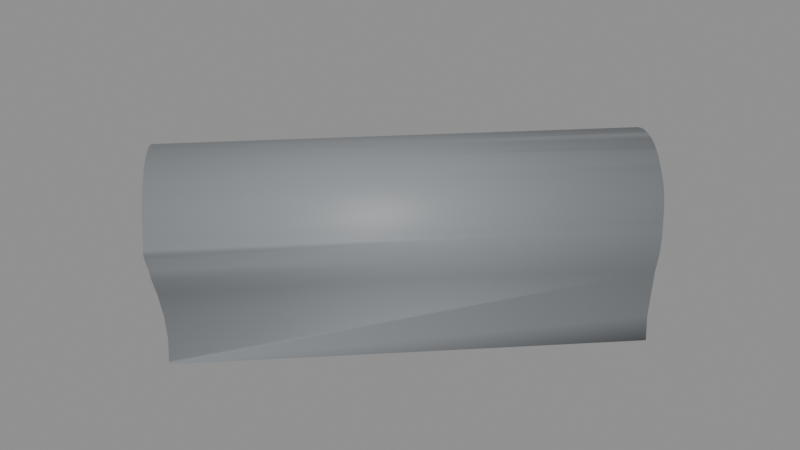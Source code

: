 # Source: BF_T08_Shell.blend  (saved by Blender 5.2.45; exported with 4.5.12 LTS)
import bpy
from mathutils import Matrix  # noqa: F401  (used for matrix-valued properties, if any)

bpy.ops.wm.read_factory_settings(use_empty=True)
scene = bpy.context.scene
scene.name = 'Scene'

# ---- materials (node trees are filled in below, after node groups)
mat_b4o_coat = bpy.data.materials.new('B4O_Coat')
mat_b4o_coat.diffuse_color = (0.26, 0.275, 0.29, 1.0)
mat_b4o_floor = bpy.data.materials.new('B4O_Floor')
mat_b4o_floor.diffuse_color = (0.16, 0.17, 0.19, 1.0)
mat_b4o_dark = bpy.data.materials.new('B4O_Dark')
mat_b4o_dark.diffuse_color = (0.024, 0.028, 0.033, 1.0)

# ---- material node trees
mat_b4o_coat.use_nodes = True; mat_b4o_coat.node_tree.nodes.clear()
_N = mat_b4o_coat.node_tree.nodes; _L = mat_b4o_coat.node_tree.links
n0 = _N.new('ShaderNodeBsdfPrincipled'); n0.name = 'Principled BSDF'; n0.location = (-200, 100)
n0.inputs[0].default_value = (0.26, 0.275, 0.29, 1.0)
n0.inputs[1].default_value = 0.08
n0.inputs[2].default_value = 0.57
n0.inputs[10].default_value = 0.005
n1 = _N.new('ShaderNodeOutputMaterial'); n1.name = 'Material Output'; n1.location = (200, 100)
_L.new(n0.outputs[0], n1.inputs[0])
n1.is_active_output = True
mat_b4o_floor.use_nodes = True; mat_b4o_floor.node_tree.nodes.clear()
_N = mat_b4o_floor.node_tree.nodes; _L = mat_b4o_floor.node_tree.links
n0 = _N.new('ShaderNodeBsdfPrincipled'); n0.name = 'Principled BSDF'; n0.location = (-200, 100)
n0.inputs[0].default_value = (0.16, 0.17, 0.19, 1.0)
n0.inputs[1].default_value = 0.03
n0.inputs[2].default_value = 0.7
n0.inputs[10].default_value = 0.005
n1 = _N.new('ShaderNodeOutputMaterial'); n1.name = 'Material Output'; n1.location = (200, 100)
_L.new(n0.outputs[0], n1.inputs[0])
n1.is_active_output = True
mat_b4o_dark.use_nodes = True; mat_b4o_dark.node_tree.nodes.clear()
_N = mat_b4o_dark.node_tree.nodes; _L = mat_b4o_dark.node_tree.links
n0 = _N.new('ShaderNodeBsdfPrincipled'); n0.name = 'Principled BSDF'; n0.location = (-200, 100)
n0.inputs[0].default_value = (0.024, 0.028, 0.033, 1.0)
n0.inputs[1].default_value = 0.1
n0.inputs[2].default_value = 0.55
n0.inputs[10].default_value = 0.005
n1 = _N.new('ShaderNodeOutputMaterial'); n1.name = 'Material Output'; n1.location = (200, 100)
_L.new(n0.outputs[0], n1.inputs[0])
n1.is_active_output = True

# ---- meshes
me_tunnel_vault = bpy.data.meshes.new('Tunnel_Vault')
me_tunnel_vault.from_pydata([(-17.81, -14.83, 2.173), (-17.74, -14.9, 2.375), (-17.66, -14.98, 2.567), (-17.57, -15.08, 2.746), (-17.46, -15.18, 2.912), (-17.35, -15.3, 3.062), (-17.22, -15.43, 3.196), (-17.08, -15.56, 3.311), (-16.94, -15.71, 3.406), (-16.79, -15.86, 3.482), (-16.64, -16.01, 3.536), (-16.48, -16.17, 3.569), (-16.32, -16.32, 3.58), (-16.17, -16.48, 3.569), (-16.01, -16.64, 3.536), (-15.86, -16.79, 3.482), (-15.71, -16.94, 3.406), (-15.56, -17.08, 3.311), (-15.43, -17.22, 3.196), (-15.3, -17.35, 3.062), (-15.18, -17.46, 2.912), (-15.08, -17.57, 2.746), (-14.98, -17.66, 2.567), (-14.9, -17.74, 2.375), (-14.83, -17.81, 2.173), (-16.75, -15.89, 3.31), (-16.61, -16.03, 3.36), (-16.47, -16.18, 3.39), (-16.32, -16.32, 3.4), (-15.89, -16.75, 3.31), (-16.03, -16.61, 3.36), (-16.18, -16.47, 3.39), (-15.75, -16.89, 3.24), (-15.62, -17.02, 3.152), (-15.38, -17.27, 2.923), (-15.5, -17.15, 3.046), (-15.18, -17.47, 2.632), (-15.09, -17.56, 2.467), (-15.27, -17.37, 2.785), (-17.37, -15.27, 2.785), (-17.47, -15.18, 2.632), (-17.56, -15.09, 2.467), (-17.02, -15.62, 3.152), (-17.15, -15.5, 3.046), (-17.27, -15.38, 2.923), (-16.89, -15.75, 3.24), (-8.12, -8.12, 3.483), (-6.693, -9.917, -0.68), (-9.917, -6.693, -0.68), (-9.25, -7.592, -0.68), (-7.592, -9.25, -0.68), (-8.462, -8.462, -0.68), (-9.941, -6.716, 0.0), (-9.9, -6.675, 1.176), (-9.886, -6.662, 1.3), (-9.856, -6.647, 1.523), (-9.813, -6.651, 1.745), (-9.757, -6.672, 1.962), (-9.69, -6.711, 2.173), (-9.608, -6.764, 2.375), (-9.624, -6.757, 2.341), (-9.504, -6.823, 2.567), (-9.392, -6.9, 2.746), (-9.272, -6.992, 2.912), (-9.145, -7.1, 3.062), (-9.013, -7.222, 3.196), (-8.917, -7.318, 3.277), (-8.873, -7.353, 3.311), (-8.72, -7.486, 3.406), (-8.565, -7.629, 3.482), (-8.561, -7.634, 3.483), (-8.406, -7.777, 3.536), (-8.249, -7.932, 3.569), (-8.095, -8.095, 3.58), (-8.095, -8.095, 3.58), (-7.932, -8.249, 3.569), (-7.777, -8.406, 3.536), (-7.634, -8.561, 3.483), (-7.629, -8.565, 3.482), (-7.486, -8.72, 3.406), (-7.353, -8.873, 3.311), (-7.318, -8.917, 3.277), (-7.222, -9.013, 3.196), (-7.1, -9.145, 3.062), (-6.992, -9.272, 2.912), (-6.9, -9.392, 2.746), (-6.823, -9.504, 2.567), (-6.764, -9.608, 2.375), (-6.711, -9.69, 2.173), (-6.757, -9.624, 2.341), (-6.672, -9.757, 1.962), (-6.651, -9.813, 1.745), (-6.647, -9.856, 1.523), (-6.662, -9.886, 1.3), (-6.716, -9.941, 0.0), (-6.675, -9.9, 1.176), (-9.815, -6.845, -0.5), (-17.8, -14.7, 1.742), (-9.257, -7.597, -0.5), (-17.75, -14.56, 1.171), (-6.845, -9.815, -0.5), (-7.597, -9.257, -0.5), (-8.468, -8.468, -0.5), (-9.832, -6.863, 0.0), (-9.791, -6.821, 1.176), (-9.778, -6.808, 1.3), (-9.75, -6.795, 1.506), (-9.71, -6.798, 1.71), (-9.659, -6.817, 1.91), (-9.597, -6.853, 2.104), (-9.524, -6.905, 2.29), (-9.5, -6.924, 2.341), (-9.432, -6.963, 2.467), (-9.329, -7.033, 2.632), (-9.218, -7.118, 2.785), (-9.101, -7.217, 2.923), (-8.98, -7.33, 3.046), (-8.844, -7.444, 3.152), (-8.958, -7.351, 3.065), (-8.703, -7.567, 3.24), (-8.561, -7.698, 3.31), (-8.417, -7.838, 3.36), (-8.275, -7.984, 3.39), (-8.135, -8.135, 3.4), (-8.135, -8.135, 3.4), (-7.984, -8.275, 3.39), (-7.838, -8.417, 3.36), (-7.698, -8.561, 3.31), (-7.567, -8.703, 3.24), (-7.444, -8.844, 3.152), (-7.33, -8.98, 3.046), (-7.351, -8.958, 3.065), (-7.217, -9.101, 2.923), (-7.118, -9.218, 2.785), (-7.033, -9.329, 2.632), (-17.19, -14.73, -0.5881), (-6.963, -9.432, 2.467), (-6.924, -9.5, 2.341), (-6.905, -9.524, 2.29), (-6.853, -9.597, 2.104), (-6.817, -9.659, 1.91), (-6.798, -9.71, 1.71), (-6.795, -9.75, 1.506), (-6.808, -9.778, 1.3), (-6.863, -9.832, 0.0), (-6.821, -9.791, 1.176), (-16.68, -15.04, -0.5881), (-16.21, -15.38, -0.5881), (-15.78, -15.78, -0.5881), (-15.38, -16.21, -0.5881), (-15.04, -16.68, -0.5881), (-14.73, -17.19, -0.5881), (-14.7, -17.8, 1.742), (-14.56, -17.75, 1.171), (-14.87, -17.78, 2.151), (-17.78, -14.87, 2.151), (-17.67, -14.98, 2.296), (-17.6, -15.04, 2.362), (-14.98, -17.67, 2.296), (-15.04, -17.6, 2.362), (-17.84, -14.81, 2.067), (-14.81, -17.84, 2.067), (-14.5, -17.72, -0.68), (-14.5, -17.72, -0.68), (-17.19, -14.75, -0.68), (-17.72, -14.5, -0.68), (-17.72, -14.5, -0.68), (-16.22, -15.39, -0.68), (-16.69, -15.05, -0.68), (-14.75, -17.19, -0.68), (-15.39, -16.22, -0.68), (-15.05, -16.69, -0.68), (-15.79, -15.79, -0.68), (-17.72, -14.5, -0.677), (-17.72, -14.5, 0.677), (-17.78, -14.55, 1.171), (-17.8, -14.58, 1.3), (-17.69, -14.46, 0.0), (-17.71, -14.49, -0.5881), (-17.71, -14.49, 0.5881), (-17.83, -14.63, 1.523), (-17.84, -14.68, 1.742), (-17.84, -14.68, 1.745), (-17.85, -14.76, 1.962), (-17.84, -14.79, 2.029), (-14.79, -17.84, 2.029), (-14.76, -17.85, 1.962), (-14.68, -17.84, 1.745), (-14.68, -17.84, 1.742), (-14.63, -17.83, 1.523), (-14.58, -17.8, 1.3), (-14.5, -17.72, -0.677), (-14.55, -17.78, 1.171), (-14.46, -17.69, 0.0), (-14.49, -17.71, -0.5881), (-14.49, -17.71, 0.5881), (-14.5, -17.72, 0.677), (-17.53, -14.56, -0.5), (-17.18, -14.73, -0.5), (-15.77, -15.77, -0.5), (-16.21, -15.38, -0.5), (-16.68, -15.03, -0.5), (-14.56, -17.53, -0.5), (-14.73, -17.18, -0.5), (-15.38, -16.21, -0.5), (-15.03, -16.68, -0.5), (-17.63, -14.66, 1.3), (-17.6, -14.63, 1.171), (-17.52, -14.55, 0.0), (-17.54, -14.57, 0.5881), (-17.66, -14.7, 1.506), (-17.66, -14.75, 1.71), (-17.66, -14.76, 1.742), (-17.67, -14.83, 1.91), (-17.65, -14.91, 2.104), (-17.62, -15.0, 2.29), (-17.62, -15.0, 2.296), (-15.0, -17.62, 2.29), (-15.0, -17.62, 2.296), (-14.91, -17.65, 2.104), (-14.83, -17.67, 1.91), (-14.76, -17.66, 1.742), (-14.75, -17.66, 1.71), (-14.7, -17.66, 1.506), (-14.66, -17.63, 1.3), (-14.63, -17.6, 1.171), (-14.55, -17.52, 0.0), (-14.57, -17.54, 0.5881)], [], [(154, 24, 23, 22, 21, 20, 19, 18, 17, 16, 15, 14, 13, 12, 11, 10, 9, 8, 7, 6, 5, 4, 3, 2, 1, 0, 155, 156, 157, 41, 40, 39, 44, 43, 42, 45, 25, 26, 27, 28, 31, 30, 29, 32, 33, 35, 34, 38, 36, 37, 159, 158), (155, 0, 160), (161, 24, 154), (166, 48, 49, 51, 50, 47, 163, 162, 169, 171, 170, 172, 167, 168, 164, 165), (176, 54, 53, 52, 48, 166, 173, 178, 177, 179, 174, 175), (180, 55, 54, 176), (182, 56, 55, 180, 181), (56, 182, 183, 57), (0, 58, 57, 183, 184, 160), (0, 1, 59, 60, 58), (59, 1, 2, 61), (2, 3, 62, 61), (3, 4, 63, 62), (4, 5, 64, 63), (5, 6, 65, 64), (65, 6, 7, 67, 66), (7, 8, 68, 67), (8, 9, 69, 68), (70, 69, 9, 10, 71), (71, 10, 11, 72), (72, 11, 12, 74, 73), (12, 13, 75, 74), (75, 13, 14, 76), (77, 76, 14, 15, 78), (78, 15, 16, 79), (79, 16, 17, 80), (80, 17, 18, 82, 81), (82, 18, 19, 83), (83, 19, 20, 84), (84, 20, 21, 85), (85, 21, 22, 86), (86, 22, 23, 87), (23, 24, 88, 89, 87), (90, 88, 24, 161, 185, 186), (90, 186, 187, 91), (188, 189, 92, 91, 187), (190, 93, 92, 189), (191, 163, 47, 94, 95, 93, 190, 192, 196, 195, 193, 194), (202, 100, 101, 102, 98, 96, 197, 198, 201, 200, 199, 204, 205, 203), (197, 96, 103, 104, 105, 206, 207, 209, 208), (206, 105, 106, 210), (210, 106, 107, 211), (212, 211, 107, 108, 213), (109, 214, 213, 108), (109, 110, 215, 214), (110, 111, 112, 41, 157, 216, 215), (113, 40, 41, 112), (114, 39, 40, 113), (115, 44, 39, 114), (116, 43, 44, 115), (118, 117, 42, 43, 116), (119, 45, 42, 117), (120, 25, 45, 119), (121, 26, 25, 120), (122, 27, 26, 121), (123, 28, 27, 122, 124), (125, 31, 28, 123), (126, 30, 31, 125), (127, 29, 30, 126), (29, 127, 128, 32), (32, 128, 129, 33), (131, 130, 35, 33, 129), (35, 130, 132, 34), (34, 132, 133, 38), (38, 133, 134, 36), (36, 134, 136, 37), (37, 136, 137, 138, 217, 218, 159), (217, 138, 139, 219), (219, 139, 140, 220), (220, 140, 141, 222, 221), (222, 141, 142, 223), (223, 142, 143, 224), (224, 143, 145, 144, 100, 202, 226, 227, 225), (131, 81, 82, 83, 84, 85, 86, 87, 89, 137, 136, 134, 133, 132, 130), (138, 137, 89, 88, 90, 91, 92, 93, 95, 145, 143, 142, 141, 140, 139), (145, 95, 94, 144), (100, 144, 94, 47, 50, 101), (124, 46, 77, 78, 79, 80, 81, 131, 129, 128, 127, 126, 125, 123), (50, 51, 102, 101), (76, 77, 46, 73, 74, 75), (102, 51, 49, 98), (72, 73, 46, 70, 71), (117, 118, 66, 67, 68, 69, 70, 46, 124, 122, 121, 120, 119), (111, 60, 59, 61, 62, 63, 64, 65, 66, 118, 116, 115, 114, 113, 112), (105, 104, 53, 54, 55, 56, 57, 58, 60, 111, 110, 109, 108, 107, 106), (103, 52, 53, 104), (98, 49, 48, 52, 103, 96), (181, 97, 184, 183, 182), (175, 99, 97, 181, 180, 176), (174, 99, 175), (165, 173, 166), (211, 212, 97, 99, 207, 206, 210), (207, 99, 174, 179, 209), (209, 179, 177, 208), (177, 178, 135, 198, 197, 208), (173, 165, 164, 135, 178), (156, 216, 157), (216, 156, 155, 160, 184, 97, 212, 213, 214, 215), (198, 135, 146, 201), (168, 146, 135, 164), (167, 147, 146, 168), (201, 146, 147, 200), (200, 147, 148, 199), (172, 148, 147, 167), (148, 149, 204, 199), (170, 149, 148, 172), (149, 150, 205, 204), (171, 150, 149, 170), (150, 151, 203, 205), (169, 151, 150, 171), (195, 196, 153, 225, 227), (226, 193, 195, 227), (151, 194, 193, 226, 202, 203), (162, 191, 194, 151, 169), (218, 158, 159), (221, 152, 185, 161, 154, 158, 218, 217, 219, 220), (225, 153, 152, 221, 222, 223, 224), (162, 163, 191), (187, 186, 185, 152, 188), (190, 189, 188, 152, 153, 192), (196, 192, 153)])
me_tunnel_vault.polygons.foreach_set('use_smooth', [1, 1, 1, 1, 1, 1, 1, 1, 1, 1, 1, 1, 1, 1, 1, 1, 1, 1, 1, 1, 1, 1, 1, 1, 1, 1, 1, 1, 1, 1, 1, 1, 1, 1, 1, 1, 1, 1, 1, 1, 1, 1, 1, 1, 1, 1, 1, 1, 1, 1, 1, 1, 1, 1, 1, 1, 1, 1, 1, 1, 1, 1, 1, 1, 1, 1, 1, 1, 1, 1, 1, 1, 1, 0, 0, 0, 0, 0, 0, 0, 0, 0, 0, 0, 0, 0, 0, 0, 0, 0, 0, 0, 0, 0, 0, 0, 0, 0, 0, 0, 0, 0, 0, 0, 0, 0, 0, 0, 0, 0, 0, 0, 0, 0, 0, 0, 0, 0, 0, 0, 0])
_uv = me_tunnel_vault.uv_layers.new(name='UVMap')
_uv.uv.foreach_set('vector', [-17.78, 2.151, -17.81, 2.173, -17.74, 2.375, -17.66, 2.567, -17.57, 2.746, -17.46, 2.912, -17.35, 3.062, -17.22, 3.196, -17.08, 3.311, -16.94, 3.406, -16.79, 3.482, -16.64, 3.536, -16.48, 3.569, -16.32, 3.58, -16.17, 3.569, -16.01, 3.536, -15.86, 3.482, -15.71, 3.406, -15.56, 3.311, -15.43, 3.196, -15.3, 3.062, -15.18, 2.912, -15.08, 2.746, -14.98, 2.567, -14.9, 2.375, -14.83, 2.173, -14.87, 2.151, -14.98, 2.296, -15.04, 2.362, -15.09, 2.467, -15.18, 2.632, -15.27, 2.785, -15.38, 2.923, -15.5, 3.046, -15.62, 3.152, -15.75, 3.24, -15.89, 3.31, -16.03, 3.36, -16.18, 3.39, -16.32, 3.4, -16.47, 3.39, -16.61, 3.36, -16.75, 3.31, -16.89, 3.24, -17.02, 3.152, -17.15, 3.046, -17.27, 2.923, -17.37, 2.785, -17.47, 2.632, -17.56, 2.467, -17.6, 2.362, -17.67, 2.296, -14.87, 2.151, -14.83, 2.173, -14.81, 2.067, -17.84, 2.067, -17.81, 2.173, -17.78, 2.151, -17.72, -14.5, -9.917, -6.693, -9.25, -7.592, -8.462, -8.462, -7.592, -9.25, -6.693, -9.917, -14.5, -17.72, -14.5, -17.72, -14.75, -17.19, -15.05, -16.69, -15.39, -16.22, -15.79, -15.79, -16.22, -15.39, -16.69, -15.05, -17.19, -14.75, -17.72, -14.5, -14.58, 1.3, -6.662, 1.3, -6.675, 1.176, -6.716, 0.0, -6.693, -0.68, -14.5, -0.68, -14.5, -0.677, -14.49, -0.5881, -14.46, 0.0, -14.49, 0.5881, -14.5, 0.677, -14.55, 1.171, -14.63, 1.523, -6.647, 1.523, -6.662, 1.3, -14.58, 1.3, -17.84, 1.745, -9.813, 1.745, -9.856, 1.523, -17.83, 1.523, -17.84, 1.742, -6.651, 1.745, -14.68, 1.745, -14.76, 1.962, -6.672, 1.962, -17.81, 2.173, -9.69, 2.173, -9.757, 1.962, -17.85, 1.962, -17.84, 2.029, -17.84, 2.067, -14.83, 2.173, -14.9, 2.375, -6.764, 2.375, -6.757, 2.341, -6.711, 2.173, -6.764, 2.375, -14.9, 2.375, -14.98, 2.567, -6.823, 2.567, -17.66, -14.98, -17.57, -15.08, -9.392, -6.9, -9.504, -6.823, -17.57, -15.08, -17.46, -15.18, -9.272, -6.992, -9.392, -6.9, -17.46, -15.18, -17.35, -15.3, -9.145, -7.1, -9.272, -6.992, -17.35, -15.3, -17.22, -15.43, -9.013, -7.222, -9.145, -7.1, -9.013, -7.222, -17.22, -15.43, -17.08, -15.56, -8.873, -7.353, -8.917, -7.318, -17.08, -15.56, -16.94, -15.71, -8.72, -7.486, -8.873, -7.353, -16.94, -15.71, -16.79, -15.86, -8.565, -7.629, -8.72, -7.486, -8.561, -7.634, -8.565, -7.629, -16.79, -15.86, -16.64, -16.01, -8.406, -7.777, -8.406, -7.777, -16.64, -16.01, -16.48, -16.17, -8.249, -7.932, -8.249, -7.932, -16.48, -16.17, -16.32, -16.32, -8.095, -8.095, -8.095, -8.095, -16.32, -16.32, -16.17, -16.48, -7.932, -8.249, -8.095, -8.095, -7.932, -8.249, -16.17, -16.48, -16.01, -16.64, -7.777, -8.406, -7.634, -8.561, -7.777, -8.406, -16.01, -16.64, -15.86, -16.79, -7.629, -8.565, -7.629, -8.565, -15.86, -16.79, -15.71, -16.94, -7.486, -8.72, -7.486, -8.72, -15.71, -16.94, -15.56, -17.08, -7.353, -8.873, -7.353, -8.873, -15.56, -17.08, -15.43, -17.22, -7.222, -9.013, -7.318, -8.917, -7.222, -9.013, -15.43, -17.22, -15.3, -17.35, -7.1, -9.145, -7.1, -9.145, -15.3, -17.35, -15.18, -17.46, -6.992, -9.272, -6.992, -9.272, -15.18, -17.46, -15.08, -17.57, -6.9, -9.392, -6.9, -9.392, -15.08, -17.57, -14.98, -17.66, -6.823, -9.504, -9.504, 2.567, -17.66, 2.567, -17.74, 2.375, -9.608, 2.375, -14.9, 2.375, -14.83, 2.173, -6.711, 2.173, -6.757, 2.341, -6.764, 2.375, -9.757, 1.962, -9.69, 2.173, -17.81, 2.173, -17.84, 2.067, -17.84, 2.029, -17.85, 1.962, -9.757, 1.962, -17.85, 1.962, -17.84, 1.745, -9.813, 1.745, -17.84, 1.742, -17.83, 1.523, -9.856, 1.523, -9.813, 1.745, -17.84, 1.745, -17.8, 1.3, -9.886, 1.3, -9.856, 1.523, -17.83, 1.523, -17.72, -0.677, -17.72, -0.68, -9.917, -0.68, -9.941, 0.0, -9.9, 1.176, -9.886, 1.3, -17.8, 1.3, -17.78, 1.171, -17.72, 0.677, -17.71, 0.5881, -17.69, 0.0, -17.71, -0.5881, -14.56, -17.53, -6.845, -9.815, -7.597, -9.257, -8.468, -8.468, -9.257, -7.597, -9.815, -6.845, -17.53, -14.56, -17.18, -14.73, -16.68, -15.03, -16.21, -15.38, -15.77, -15.77, -15.38, -16.21, -15.03, -16.68, -14.73, -17.18, -14.56, -0.5, -6.845, -0.5, -6.863, 0.0, -6.821, 1.176, -6.808, 1.3, -14.66, 1.3, -14.63, 1.171, -14.57, 0.5881, -14.55, 0.0, -14.66, 1.3, -6.808, 1.3, -6.795, 1.506, -14.7, 1.506, -14.7, 1.506, -6.795, 1.506, -6.798, 1.71, -14.75, 1.71, -14.76, 1.742, -14.75, 1.71, -6.798, 1.71, -6.817, 1.91, -14.83, 1.91, -9.597, 2.104, -17.65, 2.104, -17.67, 1.91, -9.659, 1.91, -9.597, 2.104, -9.524, 2.29, -17.62, 2.29, -17.65, 2.104, -6.905, 2.29, -6.924, 2.341, -6.963, 2.467, -15.09, 2.467, -15.04, 2.362, -15.0, 2.296, -15.0, 2.29, -9.329, -7.033, -17.47, -15.18, -17.56, -15.09, -9.432, -6.963, -9.218, -7.118, -17.37, -15.27, -17.47, -15.18, -9.329, -7.033, -9.101, -7.217, -17.27, -15.38, -17.37, -15.27, -9.218, -7.118, -8.98, -7.33, -17.15, -15.5, -17.27, -15.38, -9.101, -7.217, -8.958, -7.351, -8.844, -7.444, -17.02, -15.62, -17.15, -15.5, -8.98, -7.33, -8.703, -7.567, -16.89, -15.75, -17.02, -15.62, -8.844, -7.444, -8.561, -7.698, -16.75, -15.89, -16.89, -15.75, -8.703, -7.567, -8.417, -7.838, -16.61, -16.03, -16.75, -15.89, -8.561, -7.698, -8.275, -7.984, -16.47, -16.18, -16.61, -16.03, -8.417, -7.838, -8.135, -8.135, -16.32, -16.32, -16.47, -16.18, -8.275, -7.984, -8.135, -8.135, -7.984, -8.275, -16.18, -16.47, -16.32, -16.32, -8.135, -8.135, -7.838, -8.417, -16.03, -16.61, -16.18, -16.47, -7.984, -8.275, -7.698, -8.561, -15.89, -16.75, -16.03, -16.61, -7.838, -8.417, -15.89, -16.75, -7.698, -8.561, -7.567, -8.703, -15.75, -16.89, -15.75, -16.89, -7.567, -8.703, -7.444, -8.844, -15.62, -17.02, -7.351, -8.958, -7.33, -8.98, -15.5, -17.15, -15.62, -17.02, -7.444, -8.844, -15.5, -17.15, -7.33, -8.98, -7.217, -9.101, -15.38, -17.27, -15.38, -17.27, -7.217, -9.101, -7.118, -9.218, -15.27, -17.37, -15.27, -17.37, -7.118, -9.218, -7.033, -9.329, -15.18, -17.47, -15.18, -17.47, -7.033, -9.329, -6.963, -9.432, -15.09, -17.56, -17.56, 2.467, -9.432, 2.467, -9.5, 2.341, -9.524, 2.29, -17.62, 2.29, -17.62, 2.296, -17.6, 2.362, -17.62, 2.29, -9.524, 2.29, -9.597, 2.104, -17.65, 2.104, -17.65, 2.104, -9.597, 2.104, -9.659, 1.91, -17.67, 1.91, -14.83, 1.91, -6.817, 1.91, -6.798, 1.71, -14.75, 1.71, -14.76, 1.742, -17.66, 1.71, -9.71, 1.71, -9.75, 1.506, -17.66, 1.506, -17.66, 1.506, -9.75, 1.506, -9.778, 1.3, -17.63, 1.3, -14.66, 1.3, -6.808, 1.3, -6.821, 1.176, -6.863, 0.0, -6.845, -0.5, -14.56, -0.5, -14.55, 0.0, -14.57, 0.5881, -14.63, 1.171, -7.351, 3.065, -7.318, 3.277, -7.222, 3.196, -7.1, 3.062, -6.992, 2.912, -6.9, 2.746, -6.823, 2.567, -6.764, 2.375, -6.757, 2.341, -6.924, 2.341, -6.963, 2.467, -7.033, 2.632, -7.118, 2.785, -7.217, 2.923, -7.33, 3.046, -6.905, 2.29, -6.924, 2.341, -6.757, 2.341, -6.711, 2.173, -6.672, 1.962, -6.651, 1.745, -6.647, 1.523, -6.662, 1.3, -6.675, 1.176, -6.821, 1.176, -6.808, 1.3, -6.795, 1.506, -6.798, 1.71, -6.817, 1.91, -6.853, 2.104, -6.821, 1.176, -6.675, 1.176, -6.716, 0.0, -6.863, 0.0, -6.845, -0.5, -6.863, 0.0, -6.716, 0.0, -6.693, -0.68, -7.592, -0.68, -7.597, -0.5, -8.135, 3.4, -8.12, 3.483, -7.634, 3.483, -7.629, 3.482, -7.486, 3.406, -7.353, 3.311, -7.318, 3.277, -7.351, 3.065, -7.444, 3.152, -7.567, 3.24, -7.698, 3.31, -7.838, 3.36, -7.984, 3.39, -8.135, 3.4, -7.592, -0.68, -8.462, -0.68, -8.468, -0.5, -7.597, -0.5, -7.777, 3.536, -7.634, 3.483, -8.12, 3.483, -8.095, 3.58, -8.095, 3.58, -7.932, 3.569, -8.468, -0.5, -8.462, -0.68, -7.592, -0.68, -7.597, -0.5, -7.932, 3.569, -8.095, 3.58, -8.12, 3.483, -7.634, 3.483, -7.777, 3.536, -7.444, 3.152, -7.351, 3.065, -7.318, 3.277, -7.353, 3.311, -7.486, 3.406, -7.629, 3.482, -7.634, 3.483, -8.12, 3.483, -8.135, 3.4, -7.984, 3.39, -7.838, 3.36, -7.698, 3.31, -7.567, 3.24, -6.924, 2.341, -6.757, 2.341, -6.764, 2.375, -6.823, 2.567, -6.9, 2.746, -6.992, 2.912, -7.1, 3.062, -7.222, 3.196, -7.318, 3.277, -7.351, 3.065, -7.33, 3.046, -7.217, 2.923, -7.118, 2.785, -7.033, 2.632, -6.963, 2.467, -6.808, 1.3, -6.821, 1.176, -6.675, 1.176, -6.662, 1.3, -6.647, 1.523, -6.651, 1.745, -6.672, 1.962, -6.711, 2.173, -6.757, 2.341, -6.924, 2.341, -6.905, 2.29, -6.853, 2.104, -6.817, 1.91, -6.798, 1.71, -6.795, 1.506, -6.863, 0.0, -6.716, 0.0, -6.675, 1.176, -6.821, 1.176, -7.597, -0.5, -7.592, -0.68, -6.693, -0.68, -6.716, 0.0, -6.863, 0.0, -6.845, -0.5, -17.84, 1.742, -17.8, 1.742, -17.84, 2.029, -17.85, 1.962, -17.84, 1.745, -17.78, 1.171, -17.75, 1.171, -17.8, 1.742, -17.84, 1.742, -17.83, 1.523, -17.8, 1.3, -17.72, 0.677, -17.75, 1.171, -17.78, 1.171, -17.72, -0.68, -17.72, -0.677, -17.72, -0.68, -17.66, 1.71, -17.66, 1.742, -17.8, 1.742, -17.75, 1.171, -17.6, 1.171, -17.63, 1.3, -17.66, 1.506, -17.6, 1.171, -17.75, 1.171, -17.72, 0.677, -17.71, 0.5881, -17.54, 0.5881, -17.54, 0.5881, -17.71, 0.5881, -17.69, 0.0, -17.52, 0.0, -17.69, 0.0, -17.71, -0.5881, -17.19, -0.5881, -17.18, -0.5, -17.53, -0.5, -17.52, 0.0, -17.72, -0.677, -17.72, -0.68, -17.19, -0.68, -17.19, -0.5881, -17.71, -0.5881, -17.67, 2.296, -17.62, 2.296, -17.6, 2.362, -17.62, 2.296, -17.67, 2.296, -17.78, 2.151, -17.84, 2.067, -17.84, 2.029, -17.8, 1.742, -17.66, 1.742, -17.67, 1.91, -17.65, 2.104, -17.62, 2.29, -17.18, -0.5, -17.19, -0.5881, -16.68, -0.5881, -16.68, -0.5, -16.69, -0.68, -16.68, -0.5881, -17.19, -0.5881, -17.19, -0.68, -16.22, -0.68, -16.21, -0.5881, -16.68, -0.5881, -16.69, -0.68, -16.68, -0.5, -16.68, -0.5881, -16.21, -0.5881, -16.21, -0.5, -16.21, -0.5, -16.21, -0.5881, -15.78, -0.5881, -15.77, -0.5, -15.79, -0.68, -15.78, -0.5881, -16.21, -0.5881, -16.22, -0.68, -15.78, -0.5881, -16.21, -0.5881, -16.21, -0.5, -15.77, -0.5, -16.22, -0.68, -16.21, -0.5881, -15.78, -0.5881, -15.79, -0.68, -16.21, -0.5881, -16.68, -0.5881, -16.68, -0.5, -16.21, -0.5, -16.69, -0.68, -16.68, -0.5881, -16.21, -0.5881, -16.22, -0.68, -16.68, -0.5881, -17.19, -0.5881, -17.18, -0.5, -16.68, -0.5, -17.19, -0.68, -17.19, -0.5881, -16.68, -0.5881, -16.69, -0.68, -17.71, 0.5881, -17.72, 0.677, -17.75, 1.171, -17.6, 1.171, -17.54, 0.5881, -17.52, 0.0, -17.69, 0.0, -17.71, 0.5881, -17.54, 0.5881, -17.19, -0.5881, -17.71, -0.5881, -17.69, 0.0, -17.52, 0.0, -17.53, -0.5, -17.18, -0.5, -17.72, -0.68, -17.72, -0.677, -17.71, -0.5881, -17.19, -0.5881, -17.19, -0.68, -17.62, 2.296, -17.67, 2.296, -17.6, 2.362, -17.66, 1.742, -17.8, 1.742, -17.84, 2.029, -17.84, 2.067, -17.78, 2.151, -17.67, 2.296, -17.62, 2.296, -17.62, 2.29, -17.65, 2.104, -17.67, 1.91, -17.6, 1.171, -17.75, 1.171, -17.8, 1.742, -17.66, 1.742, -17.66, 1.71, -17.66, 1.506, -17.63, 1.3, -17.72, -0.68, -17.72, -0.68, -17.72, -0.677, -17.84, 1.745, -17.85, 1.962, -17.84, 2.029, -17.8, 1.742, -17.84, 1.742, -17.8, 1.3, -17.83, 1.523, -17.84, 1.742, -17.8, 1.742, -17.75, 1.171, -17.78, 1.171, -17.72, 0.677, -17.78, 1.171, -17.75, 1.171])
me_tunnel_vault.materials.append(mat_b4o_coat)
me_tunnel_vault.materials.append(None)
me_tunnel_vault.update()
me_b4_t08_floor = bpy.data.meshes.new('B4-T08_Floor')
me_b4_t08_floor.from_pydata([(-9.634, -7.145, -0.3), (-8.888, -8.055, -0.3), (-9.272, -7.61, -0.3), (-7.145, -9.634, -0.3), (-6.863, -9.833, -0.3), (-7.61, -9.272, -0.3), (-8.055, -8.888, -0.3), (-8.482, -8.482, -0.3), (-9.833, -6.863, -0.3), (-9.634, -7.145, 0.0), (-9.833, -6.863, 0.0), (-9.272, -7.61, 0.0), (-8.888, -8.055, 0.0), (-7.145, -9.634, 0.0), (-7.61, -9.272, 0.0), (-8.055, -8.888, 0.0), (-8.482, -8.482, 0.0), (-6.863, -9.833, 0.0), (-14.55, -17.52, -0.3), (-17.44, -14.58, -0.3), (-17.52, -14.55, -0.3), (-16.92, -14.86, -0.3), (-17.17, -14.71, -0.3), (-15.97, -15.56, -0.3), (-16.2, -15.37, -0.3), (-16.43, -15.18, -0.3), (-16.67, -15.02, -0.3), (-15.02, -16.67, -0.3), (-14.86, -16.92, -0.3), (-14.71, -17.17, -0.3), (-15.56, -15.97, -0.3), (-15.37, -16.2, -0.3), (-15.18, -16.43, -0.3), (-15.76, -15.76, -0.3), (-14.58, -17.44, -0.3), (-17.52, -14.55, 0.0), (-17.17, -14.71, 0.0), (-16.67, -15.02, 0.0), (-16.92, -14.86, 0.0), (-15.97, -15.56, 0.0), (-16.2, -15.37, 0.0), (-16.43, -15.18, 0.0), (-14.86, -16.92, 0.0), (-14.58, -17.44, 0.0), (-14.55, -17.52, 0.0), (-14.71, -17.17, 0.0), (-15.56, -15.97, 0.0), (-15.37, -16.2, 0.0), (-15.18, -16.43, 0.0), (-15.02, -16.67, 0.0), (-15.76, -15.76, 0.0), (-17.44, -14.58, 0.0)], [], [(20, 8, 0, 2, 1, 7, 6, 5, 3, 4, 18, 34, 29, 28, 27, 32, 31, 30, 33, 23, 24, 25, 26, 21, 22, 19), (43, 44, 17, 13, 14, 15, 16, 12, 11, 9, 10, 35, 51, 36, 38, 37, 41, 40, 39, 50, 46, 47, 48, 49, 42, 45), (18, 4, 17, 44), (35, 10, 8, 20), (4, 3, 13, 17), (3, 5, 14, 13), (5, 6, 15, 14), (6, 7, 16, 15), (16, 7, 1, 12), (12, 1, 2, 11), (11, 2, 0, 9), (10, 9, 0, 8), (20, 19, 51, 35), (51, 19, 22, 36), (36, 22, 21, 38), (38, 21, 26, 37), (37, 26, 25, 41), (41, 25, 24, 40), (40, 24, 23, 39), (39, 23, 33, 50), (33, 30, 46, 50), (30, 31, 47, 46), (31, 32, 48, 47), (32, 27, 49, 48), (27, 28, 42, 49), (28, 29, 45, 42), (29, 34, 43, 45), (44, 43, 34, 18)])
me_b4_t08_floor.polygons.foreach_set('material_index', [0, 0, 0, 0, 0, 0, 0, 0, 0, 0, 0, 0, 1, 1, 1, 1, 1, 1, 1, 1, 1, 1, 1, 1, 1, 1, 1, 1])
_uv = me_b4_t08_floor.uv_layers.new(name='UVMap')
_uv.uv.foreach_set('vector', [-17.52, -14.55, -9.833, -6.863, -9.634, -7.145, -9.272, -7.61, -8.888, -8.055, -8.482, -8.482, -8.055, -8.888, -7.61, -9.272, -7.145, -9.634, -6.863, -9.833, -14.55, -17.52, -14.58, -17.44, -14.71, -17.17, -14.86, -16.92, -15.02, -16.67, -15.18, -16.43, -15.37, -16.2, -15.56, -15.97, -15.76, -15.76, -15.97, -15.56, -16.2, -15.37, -16.43, -15.18, -16.67, -15.02, -16.92, -14.86, -17.17, -14.71, -17.44, -14.58, -14.58, -17.44, -14.55, -17.52, -6.863, -9.833, -7.145, -9.634, -7.61, -9.272, -8.055, -8.888, -8.482, -8.482, -8.888, -8.055, -9.272, -7.61, -9.634, -7.145, -9.833, -6.863, -17.52, -14.55, -17.44, -14.58, -17.17, -14.71, -16.92, -14.86, -16.67, -15.02, -16.43, -15.18, -16.2, -15.37, -15.97, -15.56, -15.76, -15.76, -15.56, -15.97, -15.37, -16.2, -15.18, -16.43, -15.02, -16.67, -14.86, -16.92, -14.71, -17.17, -17.52, -0.3, -9.833, -0.3, -9.833, 0.0, -17.52, 0.0, -14.55, 0.0, -6.863, 0.0, -6.863, -0.3, -14.55, -0.3, -6.863, -0.3, -7.145, -0.3, -7.145, 0.0, -6.863, 0.0, -7.145, -0.3, -7.61, -0.3, -7.61, 0.0, -7.145, 0.0, -7.61, -0.3, -8.055, -0.3, -8.055, 0.0, -7.61, 0.0, -8.055, -0.3, -8.482, -0.3, -8.482, 0.0, -8.055, 0.0, -8.482, 0.0, -8.482, -0.3, -8.055, -0.3, -8.055, 0.0, -8.055, 0.0, -8.055, -0.3, -7.61, -0.3, -7.61, 0.0, -7.61, 0.0, -7.61, -0.3, -7.145, -0.3, -7.145, 0.0, -6.863, 0.0, -7.145, 0.0, -7.145, -0.3, -6.863, -0.3, -17.52, -0.3, -17.44, -0.3, -17.44, 0.0, -17.52, 0.0, -17.44, 0.0, -17.44, -0.3, -17.17, -0.3, -17.17, 0.0, -17.17, 0.0, -17.17, -0.3, -16.92, -0.3, -16.92, 0.0, -16.92, 0.0, -16.92, -0.3, -16.67, -0.3, -16.67, 0.0, -16.67, 0.0, -16.67, -0.3, -16.43, -0.3, -16.43, 0.0, -16.43, 0.0, -16.43, -0.3, -16.2, -0.3, -16.2, 0.0, -16.2, 0.0, -16.2, -0.3, -15.97, -0.3, -15.97, 0.0, -15.97, 0.0, -15.97, -0.3, -15.76, -0.3, -15.76, 0.0, -15.76, -0.3, -15.97, -0.3, -15.97, 0.0, -15.76, 0.0, -15.97, -0.3, -16.2, -0.3, -16.2, 0.0, -15.97, 0.0, -16.2, -0.3, -16.43, -0.3, -16.43, 0.0, -16.2, 0.0, -16.43, -0.3, -16.67, -0.3, -16.67, 0.0, -16.43, 0.0, -16.67, -0.3, -16.92, -0.3, -16.92, 0.0, -16.67, 0.0, -16.92, -0.3, -17.17, -0.3, -17.17, 0.0, -16.92, 0.0, -17.17, -0.3, -17.44, -0.3, -17.44, 0.0, -17.17, 0.0, -17.52, 0.0, -17.44, 0.0, -17.44, -0.3, -17.52, -0.3])
me_b4_t08_floor.materials.append(mat_b4o_floor)
me_b4_t08_floor.materials.append(mat_b4o_dark)
me_b4_t08_floor.update()

# ---- objects
ob_tunnel_vault = bpy.data.objects.new('Tunnel_Vault', me_tunnel_vault)
ob_b4_t08_floor = bpy.data.objects.new('B4-T08_Floor', me_b4_t08_floor)

# ---- transforms, parenting, visibility, modifiers, constraints
ob_tunnel_vault.location = (0.0, 0.0, 0.0)
ob_b4_t08_floor.location = (0.0, 0.0, 0.0)

# ---- collection membership
scene.collection.objects.link(ob_tunnel_vault)
scene.collection.objects.link(ob_b4_t08_floor)

# ---- scene / render settings (as saved in the file)
scene.frame_start = 1; scene.frame_end = 250; scene.frame_set(1)
scene.render.engine = 'BLENDER_EEVEE_NEXT'
scene.render.bake_bias = 0.0
scene.render.bake_samples = 0
scene.render.compositor_device = 'GPU'
scene.eevee.use_volume_custom_range = False
scene.eevee.fast_gi_thickness_near = 0.1
scene.eevee.fast_gi_thickness_far = 0.0
scene.eevee.ray_tracing_options.screen_trace_thickness = 0.1
bpy.context.view_layer.update()

# ---- added for rendering (the .blend has no active camera and no usable light): camera, sun + grey world if the file has none
cam_auto = bpy.data.cameras.new('AutoCamera')
cam_auto.lens = 50.0
cam_auto.sensor_width = 36.0
cam_auto.clip_end = 1000.0
ob_auto_camera = bpy.data.objects.new('AutoCamera', cam_auto)
scene.collection.objects.link(ob_auto_camera)
ob_auto_camera.location = (2.92899, -30.4599, 13.5914)
ob_auto_camera.rotation_euler = (1.09748, -7.21219e-08, 0.694738)
scene.camera = ob_auto_camera
light_auto_sun = bpy.data.lights.new('AutoSun', 'SUN')
light_auto_sun.energy = 3.0
light_auto_sun.angle = 0.0523599
ob_auto_sun = bpy.data.objects.new('AutoSun', light_auto_sun)
scene.collection.objects.link(ob_auto_sun)
ob_auto_sun.rotation_euler = (0.872665, 0.174533, 0.523599)
if scene.world is None:
    world_auto = bpy.data.worlds.new('AutoWorld')
    world_auto.color = (0.3, 0.3, 0.3)
    scene.world = world_auto
bpy.context.view_layer.update()

